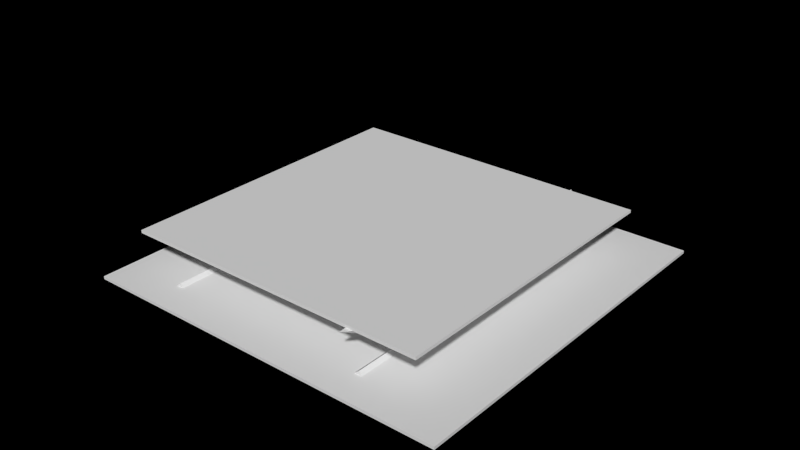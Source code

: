 # Source: Model_Scale.blend  (saved by Blender 2.78.0; exported with 4.5.12 LTS)
import bpy
from mathutils import Matrix  # noqa: F401  (used for matrix-valued properties, if any)

bpy.ops.wm.read_factory_settings(use_empty=True)
scene = bpy.context.scene
scene.name = 'Scene'

# ---- collections
col_collection_1 = bpy.data.collections.new('Collection 1'); scene.collection.children.link(col_collection_1)

# ---- world
world_world = bpy.data.worlds.new('World'); scene.world = world_world
world_world.use_nodes = True; world_world.node_tree.nodes.clear()
_N = world_world.node_tree.nodes; _L = world_world.node_tree.links
n0 = _N.new('ShaderNodeOutputWorld'); n0.name = 'World Output'; n0.location = (300, 300)
n1 = _N.new('ShaderNodeBackground'); n1.name = 'Background'; n1.location = (10, 300)
n2 = _N.new('ShaderNodeRGB'); n2.name = 'RGB'; n2.location = (-180, 300)
n2.outputs[0].default_value = (0.0, 0.0, 0.0, 1.0)
_L.new(n1.outputs[0], n0.inputs[0])
_L.new(n2.outputs[0], n1.inputs[0])
n0.is_active_output = True
world_world.color = (0.05088, 0.05088, 0.05088)
world_world.use_sun_shadow = False
world_world.sun_shadow_jitter_overblur = 0.0
world_world.cycles.sampling_method = 'NONE'
world_world.cycles.sample_map_resolution = 256

# ---- meshes
me_plane = bpy.data.meshes.new('Plane')
me_plane.from_pydata([(-2.7, -2.7, 0.0), (2.7, -2.7, 0.0), (-2.7, -2.7, 0.04167), (2.7, -2.7, 0.04167), (1.213, -2.25, 0.0419), (1.327, -2.25, 0.0419), (1.284, -2.25, 0.09719), (-1.795, -2.25, 0.0419), (-1.681, -2.25, 0.0419), (1.284, 0.0, 0.09719), (1.327, 0.0, 0.0419), (-1.724, -2.25, 0.09719), (1.213, 0.0, 0.0419), (-1.795, 0.0, 0.0419), (-1.681, 0.0, 0.0419), (-1.724, 0.0, 0.09719), (-2.7, 0.0, 0.0), (2.7, 0.0, 0.0), (-2.7, 0.0, 0.04167), (2.7, 0.0, 0.04167), (1.213, -1.469, 0.0419), (1.284, -1.469, 0.09719), (1.327, -1.469, 0.0419), (-1.795, -1.284, 0.0419), (-1.681, -1.284, 0.0419), (-1.724, -1.284, 0.09719), (1.327, -1.469, 0.2238), (1.284, -1.469, 0.2791), (1.213, -1.469, 0.2238), (-1.795, -1.284, 0.274), (-1.681, -1.284, 0.274), (-1.724, -1.284, 0.3292), (1.284, -1.566, 0.09719), (1.213, -1.566, 0.0419), (1.327, -1.566, 0.0419), (-1.681, -1.38, 0.0419), (-1.724, -1.38, 0.09719), (-1.795, -1.38, 0.0419), (-1.681, -1.38, 0.274), (-1.724, -1.38, 0.3292), (-1.795, -1.38, 0.274), (1.327, -1.566, 0.2238), (1.284, -1.566, 0.2791), (1.213, -1.566, 0.2238)], [], [(16, 0, 2, 18), (21, 22, 10, 9), (0, 1, 3, 2), (6, 4, 5), (20, 21, 9, 12), (11, 7, 8), (23, 24, 8, 7), (23, 25, 15, 13), (25, 24, 14, 15), (1, 17, 19, 3), (2, 3, 19, 18), (0, 16, 17, 1), (4, 6, 21, 20), (6, 5, 22, 21), (11, 8, 24, 25), (7, 11, 25, 23), (13, 14, 24, 23), (29, 40, 39, 31), (28, 20, 33, 43), (20, 21, 32, 33), (22, 26, 41, 34), (33, 32, 42, 43), (35, 38, 39, 36), (36, 39, 40, 37), (32, 34, 41, 42), (21, 22, 34, 32), (31, 39, 38, 30), (24, 35, 36, 25), (26, 27, 42, 41), (23, 37, 40, 29), (30, 38, 35, 24), (25, 36, 37, 23), (27, 28, 43, 42), (24, 25, 23, 29, 31, 30), (22, 21, 20, 28, 27, 26)])
me_plane.use_remesh_preserve_volume = False
me_plane.use_remesh_preserve_attributes = False
me_plane.use_mirror_vertex_groups = False
me_plane.update()
me_circle = bpy.data.meshes.new('Circle')
me_circle.from_pydata([(1.51, -1.006, -1.477), (1.557, -0.9305, -1.477), (1.601, -0.8532, -1.477), (1.641, -0.7739, -1.477), (1.677, -0.6927, -1.477), (1.709, -0.6098, -1.477), (1.737, -0.5254, -1.477), (1.76, -0.4398, -1.477), (1.78, -0.3531, -1.477), (1.795, -0.2656, -1.477), (1.806, -0.1774, -1.477), (1.813, -0.08882, -1.477), (1.815, -7.366e-06, -1.477), (1.813, 0.08881, -1.477), (1.806, 0.1774, -1.477), (1.795, 0.2656, -1.477), (1.78, 0.3531, -1.477), (1.76, 0.4398, -1.477), (1.737, 0.5254, -1.477), (1.709, 0.6098, -1.477), (1.677, 0.6927, -1.477), (1.641, 0.7739, -1.477), (1.601, 0.8532, -1.477), (1.557, 0.9305, -1.477), (1.51, 1.006, -1.477), (2.649, -1.253, -0.05), (2.707, -1.121, -0.05), (2.759, -0.9871, -0.05), (2.804, -0.8505, -0.05), (2.842, -0.7119, -0.05), (2.874, -0.5716, -0.05), (2.898, -0.4299, -0.05), (2.916, -0.2872, -0.05), (2.926, -0.1438, -0.05), (2.93, -8.955e-06, -0.05), (2.926, 0.1438, -0.05), (2.916, 0.2872, -0.05), (2.898, 0.4299, -0.05), (2.874, 0.5716, -0.05), (2.842, 0.7119, -0.05), (2.804, 0.8505, -0.05), (2.759, 0.9871, -0.05), (2.707, 1.121, -0.05), (2.649, 1.253, -0.05), (2.649, -1.253, 5.96e-08), (2.707, -1.121, 5.96e-08), (2.759, -0.9871, 5.96e-08), (2.804, -0.8505, 5.96e-08), (2.842, -0.7119, 5.96e-08), (2.874, -0.5716, 5.96e-08), (2.898, -0.4299, 5.96e-08), (2.916, -0.2872, 5.96e-08), (2.926, -0.1438, 5.96e-08), (2.93, -8.955e-06, 5.96e-08), (2.926, 0.1438, 5.96e-08), (2.916, 0.2872, 5.96e-08), (2.898, 0.4299, 5.96e-08), (2.874, 0.5716, 5.96e-08), (2.842, 0.7119, 5.96e-08), (2.804, 0.8505, 5.96e-08), (2.759, 0.9871, 5.96e-08), (2.707, 1.121, 5.96e-08), (2.649, 1.253, 5.96e-08), (2.584, -1.381, -0.1), (2.649, -1.253, -0.1), (2.707, -1.121, -0.1), (2.759, -0.9871, -0.1), (2.804, -0.8505, -0.1), (2.842, -0.7119, -0.1), (2.874, -0.5716, -0.1), (2.898, -0.4299, -0.1), (2.916, -0.2872, -0.1), (2.926, -0.1438, -0.1), (2.93, -8.955e-06, -0.1), (2.926, 0.1438, -0.1), (2.916, 0.2872, -0.1), (2.898, 0.4299, -0.1), (2.874, 0.5716, -0.1), (2.842, 0.7119, -0.1), (2.804, 0.8505, -0.1), (2.759, 0.9871, -0.1), (2.707, 1.121, -0.1), (2.649, 1.253, -0.1), (2.584, 1.381, -0.1), (1.557, -0.9305, -1.427), (1.601, -0.8532, -1.427), (1.641, -0.7739, -1.427), (1.677, -0.6927, -1.427), (1.709, -0.6098, -1.427), (1.737, -0.5254, -1.427), (1.76, -0.4398, -1.427), (1.78, -0.3531, -1.427), (1.795, -0.2656, -1.427), (1.806, -0.1774, -1.427), (1.813, -0.08882, -1.427), (1.815, -7.366e-06, -1.427), (1.813, 0.08881, -1.427), (1.806, 0.1774, -1.427), (1.795, 0.2656, -1.427), (1.78, 0.3531, -1.427), (1.76, 0.4398, -1.427), (1.737, 0.5254, -1.427), (1.709, 0.6098, -1.427), (1.677, 0.6927, -1.427), (1.641, 0.7739, -1.427), (1.601, 0.8532, -1.427), (1.557, 0.9305, -1.427), (1.459, -1.078, -1.527), (1.51, -1.006, -1.527), (1.557, -0.9305, -1.527), (1.601, -0.8532, -1.527), (1.641, -0.7739, -1.527), (1.677, -0.6927, -1.527), (1.709, -0.6098, -1.527), (1.737, -0.5254, -1.527), (1.76, -0.4398, -1.527), (1.78, -0.3531, -1.527), (1.795, -0.2656, -1.527), (1.806, -0.1774, -1.527), (1.813, -0.08882, -1.527), (1.815, -7.366e-06, -1.527), (1.813, 0.08881, -1.527), (1.806, 0.1774, -1.527), (1.795, 0.2656, -1.527), (1.78, 0.3531, -1.527), (1.76, 0.4398, -1.527), (1.737, 0.5254, -1.527), (1.709, 0.6098, -1.527), (1.677, 0.6927, -1.527), (1.641, 0.7739, -1.527), (1.601, 0.8532, -1.527), (1.557, 0.9305, -1.527), (1.51, 1.006, -1.527), (1.459, 1.078, -1.527), (2.584, 1.381, -0.07048), (2.6, 1.349, -0.05), (2.561, -1.422, -0.1), (2.584, -1.381, -0.07053), (1.524, 0.9833, -1.427), (1.446, 1.095, -1.527), (2.639, -1.272, 5.96e-08), (1.524, -0.9832, -1.427), (1.446, -1.095, -1.527), (2.561, 1.422, -0.1), (1.51, 1.006, -1.446), (2.6, -1.349, -0.05), (1.51, -1.006, -1.446), (1.485, -1.041, -1.477), (1.485, 1.041, -1.477), (1.459, 1.078, -1.511), (2.639, 1.272, 5.96e-08), (1.459, -1.078, -1.511), (1.265, -1.35, -1.759), (2.927, -1.35, 0.3687), (1.265, 1.35, -1.759), (2.927, 1.35, 0.3687), (1.245, 1.35, -1.744), (1.245, -1.35, -1.744), (2.907, -1.35, 0.3841), (2.907, 1.35, 0.3841)], [], [(108, 107, 142, 139, 133, 132, 131, 130, 129, 128, 127, 126, 125, 124, 123, 122, 121, 120, 119, 118, 117, 116, 115, 114, 113, 112, 111, 110, 109), (25, 44, 140, 145), (26, 45, 44, 25), (27, 46, 45, 26), (28, 47, 46, 27), (29, 48, 47, 28), (30, 49, 48, 29), (31, 50, 49, 30), (32, 51, 50, 31), (33, 52, 51, 32), (34, 53, 52, 33), (35, 54, 53, 34), (36, 55, 54, 35), (37, 56, 55, 36), (38, 57, 56, 37), (39, 58, 57, 38), (40, 59, 58, 39), (41, 60, 59, 40), (42, 61, 60, 41), (43, 62, 61, 42), (135, 150, 62, 43), (134, 83, 143), (136, 63, 137), (145, 137, 63, 64, 25), (25, 64, 65, 26), (26, 65, 66, 27), (27, 66, 67, 28), (28, 67, 68, 29), (29, 68, 69, 30), (30, 69, 70, 31), (31, 70, 71, 32), (32, 71, 72, 33), (33, 72, 73, 34), (34, 73, 74, 35), (35, 74, 75, 36), (36, 75, 76, 37), (37, 76, 77, 38), (38, 77, 78, 39), (39, 78, 79, 40), (40, 79, 80, 41), (41, 80, 81, 42), (42, 81, 82, 43), (43, 82, 83, 134, 135), (0, 146, 147), (1, 84, 141, 146, 0), (2, 85, 84, 1), (3, 86, 85, 2), (4, 87, 86, 3), (5, 88, 87, 4), (6, 89, 88, 5), (7, 90, 89, 6), (8, 91, 90, 7), (9, 92, 91, 8), (10, 93, 92, 9), (11, 94, 93, 10), (12, 95, 94, 11), (13, 96, 95, 12), (14, 97, 96, 13), (15, 98, 97, 14), (16, 99, 98, 15), (17, 100, 99, 16), (18, 101, 100, 17), (19, 102, 101, 18), (20, 103, 102, 19), (21, 104, 103, 20), (22, 105, 104, 21), (23, 106, 105, 22), (24, 144, 138, 106, 23), (148, 144, 24), (142, 107, 151), (147, 151, 107, 108, 0), (0, 108, 109, 1), (1, 109, 110, 2), (2, 110, 111, 3), (3, 111, 112, 4), (4, 112, 113, 5), (5, 113, 114, 6), (6, 114, 115, 7), (7, 115, 116, 8), (8, 116, 117, 9), (9, 117, 118, 10), (10, 118, 119, 11), (11, 119, 120, 12), (12, 120, 121, 13), (13, 121, 122, 14), (14, 122, 123, 15), (15, 123, 124, 16), (16, 124, 125, 17), (17, 125, 126, 18), (18, 126, 127, 19), (19, 127, 128, 20), (20, 128, 129, 21), (21, 129, 130, 22), (22, 130, 131, 23), (23, 131, 132, 24), (24, 132, 133, 149, 148), (149, 133, 139), (141, 138, 144, 148, 149, 139, 142, 151, 147, 146), (85, 86, 87, 88, 89, 90, 91, 92, 93, 94, 95, 96, 97, 98, 99, 100, 101, 102, 103, 104, 105, 106, 138, 141, 84), (135, 134, 143, 136, 137, 145, 140, 150), (45, 46, 47, 48, 49, 50, 51, 52, 53, 54, 55, 56, 57, 58, 59, 60, 61, 62, 150, 140, 44), (64, 63, 136, 143, 83, 82, 81, 80, 79, 78, 77, 76, 75, 74, 73, 72, 71, 70, 69, 68, 67, 66, 65), (152, 154, 155, 153), (157, 158, 159, 156), (153, 155, 159, 158), (154, 152, 157, 156), (155, 154, 156, 159), (152, 153, 158, 157)])
me_circle.use_remesh_preserve_volume = False
me_circle.use_remesh_preserve_attributes = False
me_circle.use_mirror_vertex_groups = False
me_circle.update()

# ---- objects
ob_bottom = bpy.data.objects.new('BOTTOM', me_plane)
ob_top = bpy.data.objects.new('TOP', me_circle)

# ---- transforms, parenting, visibility, modifiers, constraints
ob_bottom.location = (2.0, 0.0, 0.0)
ob_bottom.scale = (0.6, 0.6, 0.6)
ob_bottom.lineart.crease_threshold = 0.0
_m = ob_bottom.modifiers.new('Mirror', 'MIRROR')
_m.use_axis = (False, True, False)
ob_top.location = (1.161, 4.798e-06, 2.431)
ob_top.rotation_euler = (0.0, 0.9076, 0.0)
ob_top.lineart.crease_threshold = 0.0

# ---- collection membership
col_collection_1.objects.link(ob_bottom)
col_collection_1.objects.link(ob_top)

# ---- scene / render settings (as saved in the file)
scene.frame_start = 0; scene.frame_end = 180; scene.frame_set(0)
scene.render.engine = 'CYCLES'
scene.render.image_settings.compression = 90
scene.render.dither_intensity = 0.0
scene.cycles.use_denoising = False
scene.cycles.samples = 10
scene.cycles.sampling_pattern = 'TABULATED_SOBOL'
scene.cycles.light_sampling_threshold = 0.0
scene.cycles.use_adaptive_sampling = False
scene.cycles.use_light_tree = False
scene.cycles.blur_glossy = 0.0
scene.cycles.pixel_filter_type = 'GAUSSIAN'
scene.cycles.sample_clamp_indirect = 0.0
scene.view_settings.view_transform = 'Standard'
bpy.context.view_layer.update()

# ---- added for rendering (the .blend has no active camera and no usable light): camera, sun
cam_auto = bpy.data.cameras.new('AutoCamera')
cam_auto.lens = 50.0
cam_auto.sensor_width = 36.0
cam_auto.clip_end = 1000.0
ob_auto_camera = bpy.data.objects.new('AutoCamera', cam_auto)
scene.collection.objects.link(ob_auto_camera)
ob_auto_camera.location = (6.89613, -5.87536, 4.27954)
ob_auto_camera.rotation_euler = (1.09748, -7.21219e-08, 0.694738)
scene.camera = ob_auto_camera
light_auto_sun = bpy.data.lights.new('AutoSun', 'SUN')
light_auto_sun.energy = 3.0
light_auto_sun.angle = 0.0523599
ob_auto_sun = bpy.data.objects.new('AutoSun', light_auto_sun)
scene.collection.objects.link(ob_auto_sun)
ob_auto_sun.rotation_euler = (0.872665, 0.174533, 0.523599)
bpy.context.view_layer.update()
